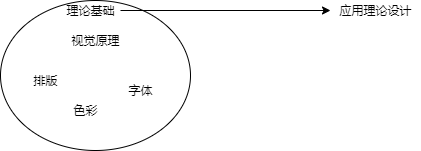

The diagram above was exported from draw.io. Its source (the exported page's mxGraphModel, read from the mxfile embedded in the PNG):
<mxGraphModel dx="1157" dy="790" grid="1" gridSize="10" guides="1" tooltips="1" connect="1" arrows="1" fold="1" page="1" pageScale="1" pageWidth="1100" pageHeight="850" math="0" shadow="0">
  <root>
    <mxCell id="0" />
    <mxCell id="1" parent="0" />
    <mxCell id="flUsWHtY_ffkFLeqO7bG-25" value="" style="ellipse;whiteSpace=wrap;html=1;" vertex="1" parent="1">
      <mxGeometry x="150" y="260" width="190" height="150" as="geometry" />
    </mxCell>
    <mxCell id="flUsWHtY_ffkFLeqO7bG-27" style="edgeStyle=orthogonalEdgeStyle;rounded=0;orthogonalLoop=1;jettySize=auto;html=1;" edge="1" parent="1" source="flUsWHtY_ffkFLeqO7bG-9" target="flUsWHtY_ffkFLeqO7bG-26">
      <mxGeometry relative="1" as="geometry" />
    </mxCell>
    <mxCell id="flUsWHtY_ffkFLeqO7bG-9" value="理论基础" style="text;html=1;align=center;verticalAlign=middle;resizable=0;points=[];autosize=1;strokeColor=none;" vertex="1" parent="1">
      <mxGeometry x="210" y="260" width="60" height="20" as="geometry" />
    </mxCell>
    <mxCell id="flUsWHtY_ffkFLeqO7bG-10" value="视觉原理" style="text;html=1;align=center;verticalAlign=middle;resizable=0;points=[];autosize=1;strokeColor=none;" vertex="1" parent="1">
      <mxGeometry x="215" y="290" width="60" height="20" as="geometry" />
    </mxCell>
    <mxCell id="flUsWHtY_ffkFLeqO7bG-12" value="排版" style="text;html=1;align=center;verticalAlign=middle;resizable=0;points=[];autosize=1;strokeColor=none;" vertex="1" parent="1">
      <mxGeometry x="175" y="330" width="40" height="20" as="geometry" />
    </mxCell>
    <mxCell id="flUsWHtY_ffkFLeqO7bG-13" value="色彩" style="text;html=1;align=center;verticalAlign=middle;resizable=0;points=[];autosize=1;strokeColor=none;" vertex="1" parent="1">
      <mxGeometry x="215" y="360" width="40" height="20" as="geometry" />
    </mxCell>
    <mxCell id="flUsWHtY_ffkFLeqO7bG-14" value="字体" style="text;html=1;align=center;verticalAlign=middle;resizable=0;points=[];autosize=1;strokeColor=none;" vertex="1" parent="1">
      <mxGeometry x="270" y="340" width="40" height="20" as="geometry" />
    </mxCell>
    <mxCell id="flUsWHtY_ffkFLeqO7bG-26" value="应用理论设计" style="text;html=1;align=center;verticalAlign=middle;resizable=0;points=[];autosize=1;strokeColor=none;" vertex="1" parent="1">
      <mxGeometry x="480" y="260" width="90" height="20" as="geometry" />
    </mxCell>
  </root>
</mxGraphModel>